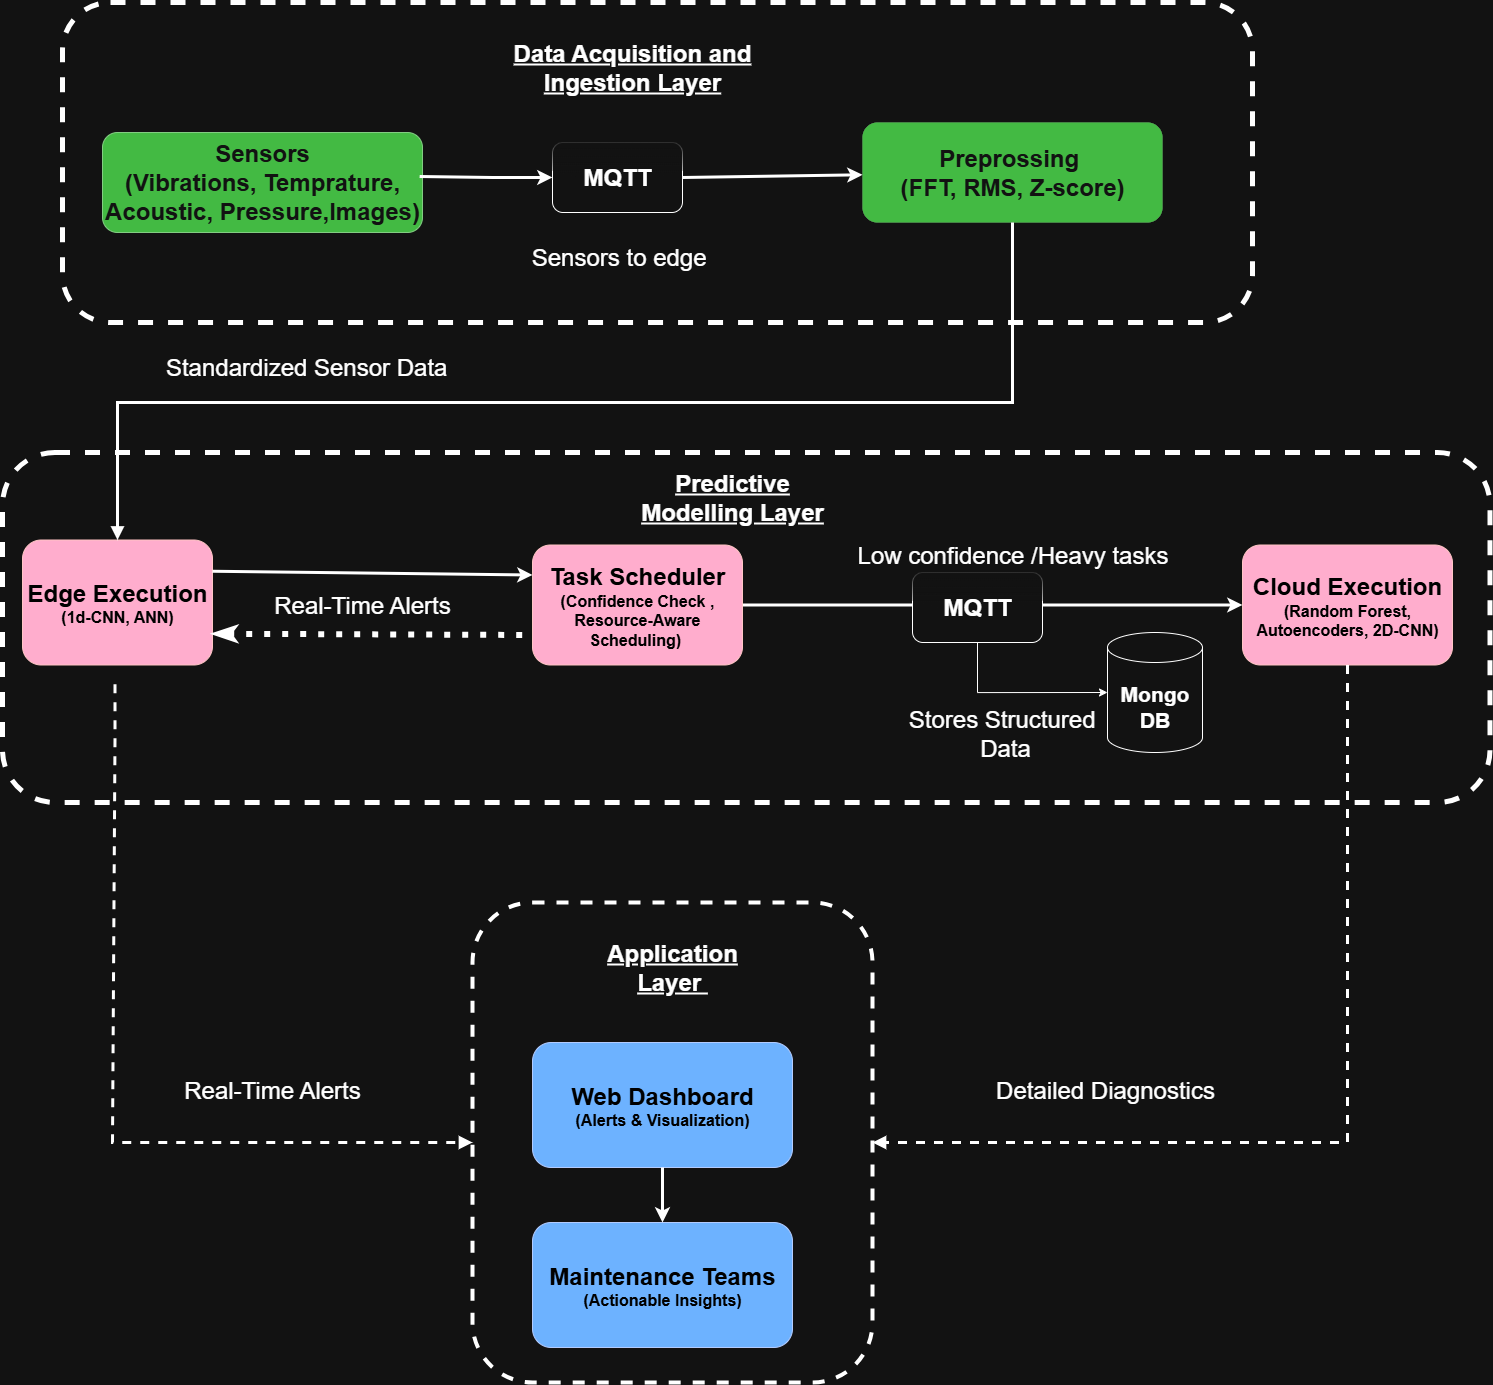

The diagram above was exported from draw.io. Its source (the exported page's mxGraphModel, read from the mxfile embedded in the PNG):
<mxGraphModel dx="1895" dy="1105" grid="1" gridSize="10" guides="1" tooltips="1" connect="1" arrows="1" fold="1" page="1" pageScale="1" pageWidth="850" pageHeight="1100" math="0" shadow="0">
  <root>
    <mxCell id="0" />
    <mxCell id="1" parent="0" />
    <mxCell id="0JTYckSO6cq84oYc_DcG-4" value="&lt;div style=&quot;line-height: 0%; padding-top: 0px; padding-bottom: 120px;&quot;&gt;&lt;/div&gt;" style="rounded=1;whiteSpace=wrap;html=1;dashed=1;strokeWidth=5;" parent="1" vertex="1">
      <mxGeometry x="230" y="40" width="1190" height="320" as="geometry" />
    </mxCell>
    <mxCell id="0JTYckSO6cq84oYc_DcG-7" value="&lt;font style=&quot;font-size: 24px;&quot;&gt;&lt;b style=&quot;&quot;&gt;Sensors&lt;/b&gt;&lt;/font&gt;&lt;div&gt;&lt;font style=&quot;font-size: 24px;&quot;&gt;&lt;b&gt;(Vibrations, Temprature, Acoustic, Pressure,Images)&lt;/b&gt;&lt;/font&gt;&lt;/div&gt;" style="rounded=1;whiteSpace=wrap;html=1;fillColor=#008a00;fontColor=#ffffff;strokeColor=#005700;" parent="1" vertex="1">
      <mxGeometry x="270" y="170" width="320" height="100" as="geometry" />
    </mxCell>
    <mxCell id="0JTYckSO6cq84oYc_DcG-8" value="&lt;b&gt;&lt;font style=&quot;font-size: 24px;&quot;&gt;Preprossing&amp;nbsp;&lt;br&gt;&lt;font style=&quot;&quot;&gt;(FFT, RMS, Z-score)&lt;/font&gt;&lt;/font&gt;&lt;/b&gt;" style="rounded=1;whiteSpace=wrap;html=1;fillColor=#008a00;fontColor=#ffffff;strokeColor=#005700;strokeWidth=0;glass=0;shadow=0;" parent="1" vertex="1">
      <mxGeometry x="1030" y="160" width="300" height="100" as="geometry" />
    </mxCell>
    <mxCell id="0JTYckSO6cq84oYc_DcG-9" value="" style="endArrow=classic;html=1;rounded=0;exitX=1;exitY=0.5;exitDx=0;exitDy=0;strokeColor=light-dark(#000000, #ffffff);strokeWidth=3;" parent="1" source="-IZIAl_2WgdhvGuheMGe-9" target="0JTYckSO6cq84oYc_DcG-8" edge="1">
      <mxGeometry width="50" height="50" relative="1" as="geometry">
        <mxPoint x="350" y="290" as="sourcePoint" />
        <mxPoint x="400" y="240" as="targetPoint" />
      </mxGeometry>
    </mxCell>
    <mxCell id="0JTYckSO6cq84oYc_DcG-12" value="&lt;div style=&quot;line-height: 0%; padding-top: 0px; padding-bottom: 160px;&quot;&gt;&lt;br&gt;&lt;/div&gt;" style="rounded=1;whiteSpace=wrap;html=1;dashed=1;strokeWidth=5;" parent="1" vertex="1">
      <mxGeometry x="170" y="490" width="1487.5" height="350" as="geometry" />
    </mxCell>
    <mxCell id="0JTYckSO6cq84oYc_DcG-13" value="&lt;font style=&quot;color: light-dark(rgb(0, 0, 0), rgb(0, 0, 0)); font-size: 24px;&quot;&gt;&lt;b style=&quot;&quot;&gt;Edge Execution&lt;/b&gt;&lt;/font&gt;&lt;div&gt;&lt;b&gt;&lt;font size=&quot;3&quot; style=&quot;color: light-dark(rgb(0, 0, 0), rgb(0, 0, 0));&quot;&gt;(1d-CNN, ANN)&lt;/font&gt;&lt;/b&gt;&lt;/div&gt;" style="rounded=1;whiteSpace=wrap;html=1;glass=0;fillColor=#a20025;fontColor=#ffffff;strokeColor=#6F0000;" parent="1" vertex="1">
      <mxGeometry x="190" y="577.5" width="190" height="125" as="geometry" />
    </mxCell>
    <mxCell id="0JTYckSO6cq84oYc_DcG-14" value="&lt;font style=&quot;color: light-dark(rgb(0, 0, 0), rgb(0, 0, 0)); font-size: 24px;&quot;&gt;&lt;b style=&quot;&quot;&gt;Cloud Execution&lt;/b&gt;&lt;/font&gt;&lt;div&gt;&lt;font size=&quot;3&quot; style=&quot;color: light-dark(rgb(0, 0, 0), rgb(0, 0, 0));&quot;&gt;&lt;font style=&quot;&quot;&gt;&lt;b&gt;(&lt;/b&gt;&lt;/font&gt;&lt;span style=&quot;background-color: transparent;&quot;&gt;&lt;font&gt;&lt;b&gt;Random Forest, Autoencoders, 2D-CNN&lt;/b&gt;&lt;/font&gt;&lt;/span&gt;&lt;b style=&quot;background-color: transparent;&quot;&gt;)&lt;/b&gt;&lt;/font&gt;&lt;/div&gt;" style="rounded=1;whiteSpace=wrap;html=1;glass=0;fillColor=#a20025;fontColor=#ffffff;strokeColor=#6F0000;" parent="1" vertex="1">
      <mxGeometry x="1410" y="582.5" width="210" height="120" as="geometry" />
    </mxCell>
    <mxCell id="0JTYckSO6cq84oYc_DcG-16" value="" style="endArrow=none;html=1;rounded=0;entryX=0.5;entryY=1;entryDx=0;entryDy=0;exitX=0.5;exitY=0;exitDx=0;exitDy=0;strokeWidth=3;endFill=0;startArrow=block;startFill=1;" parent="1" source="0JTYckSO6cq84oYc_DcG-13" target="0JTYckSO6cq84oYc_DcG-8" edge="1">
      <mxGeometry width="50" height="50" relative="1" as="geometry">
        <mxPoint x="140" y="390" as="sourcePoint" />
        <mxPoint x="470" y="360" as="targetPoint" />
        <Array as="points">
          <mxPoint x="285" y="440" />
          <mxPoint x="400" y="440" />
          <mxPoint x="825" y="440" />
          <mxPoint x="1180" y="440" />
        </Array>
      </mxGeometry>
    </mxCell>
    <mxCell id="0JTYckSO6cq84oYc_DcG-22" value="" style="endArrow=classic;html=1;rounded=0;entryX=0;entryY=0.5;entryDx=0;entryDy=0;exitX=1;exitY=0.5;exitDx=0;exitDy=0;strokeWidth=3;" parent="1" source="-IZIAl_2WgdhvGuheMGe-3" target="0JTYckSO6cq84oYc_DcG-14" edge="1">
      <mxGeometry width="50" height="50" relative="1" as="geometry">
        <mxPoint x="340" y="530" as="sourcePoint" />
        <mxPoint x="390" y="480" as="targetPoint" />
      </mxGeometry>
    </mxCell>
    <mxCell id="0JTYckSO6cq84oYc_DcG-23" value="&lt;font style=&quot;font-size: 24px;&quot;&gt;Low confidence /Heavy tasks&lt;/font&gt;" style="text;html=1;align=center;verticalAlign=middle;whiteSpace=wrap;rounded=0;" parent="1" vertex="1">
      <mxGeometry x="967.5" y="577.5" width="425" height="30" as="geometry" />
    </mxCell>
    <mxCell id="0JTYckSO6cq84oYc_DcG-24" value="&lt;font style=&quot;font-size: 24px;&quot;&gt;Standardized Sensor Data&amp;nbsp;&lt;/font&gt;" style="text;html=1;align=center;verticalAlign=middle;whiteSpace=wrap;rounded=0;" parent="1" vertex="1">
      <mxGeometry x="315" y="390" width="325" height="30" as="geometry" />
    </mxCell>
    <mxCell id="0JTYckSO6cq84oYc_DcG-25" style="edgeStyle=orthogonalEdgeStyle;rounded=0;orthogonalLoop=1;jettySize=auto;html=1;exitX=0.5;exitY=1;exitDx=0;exitDy=0;" parent="1" source="0JTYckSO6cq84oYc_DcG-24" target="0JTYckSO6cq84oYc_DcG-24" edge="1">
      <mxGeometry relative="1" as="geometry" />
    </mxCell>
    <mxCell id="0JTYckSO6cq84oYc_DcG-26" value="&lt;font style=&quot;font-size: 24px;&quot;&gt;&lt;b style=&quot;&quot;&gt;&lt;u style=&quot;&quot;&gt;Data Acquisition and Ingestion Layer&lt;/u&gt;&lt;/b&gt;&lt;/font&gt;" style="text;html=1;align=center;verticalAlign=middle;whiteSpace=wrap;rounded=0;" parent="1" vertex="1">
      <mxGeometry x="670" y="90" width="260" height="30" as="geometry" />
    </mxCell>
    <mxCell id="0JTYckSO6cq84oYc_DcG-27" value="" style="rounded=1;whiteSpace=wrap;html=1;dashed=1;strokeWidth=4;" parent="1" vertex="1">
      <mxGeometry x="640" y="940" width="400" height="480" as="geometry" />
    </mxCell>
    <mxCell id="0JTYckSO6cq84oYc_DcG-28" value="&lt;font style=&quot;font-size: 24px;&quot;&gt;&lt;b style=&quot;&quot;&gt;&lt;u style=&quot;&quot;&gt;Application Layer&amp;nbsp;&lt;/u&gt;&lt;/b&gt;&lt;/font&gt;" style="text;html=1;align=center;verticalAlign=middle;whiteSpace=wrap;rounded=0;" parent="1" vertex="1">
      <mxGeometry x="745" y="990" width="190" height="30" as="geometry" />
    </mxCell>
    <mxCell id="0JTYckSO6cq84oYc_DcG-29" value="&lt;div&gt;&lt;font style=&quot;color: light-dark(rgb(0, 0, 0), rgb(0, 0, 0)); font-size: 24px;&quot;&gt;&lt;b style=&quot;&quot;&gt;Web Dashboard&lt;/b&gt;&lt;/font&gt;&lt;/div&gt;&lt;div&gt;&lt;font size=&quot;3&quot; style=&quot;color: light-dark(rgb(0, 0, 0), rgb(0, 0, 0));&quot;&gt;&lt;b style=&quot;&quot;&gt;(Alerts &amp;amp; Visualization)&lt;/b&gt;&lt;/font&gt;&lt;/div&gt;" style="rounded=1;whiteSpace=wrap;html=1;glass=0;fillColor=#0050ef;fontColor=#ffffff;strokeColor=#001DBC;" parent="1" vertex="1">
      <mxGeometry x="700" y="1080" width="260" height="125" as="geometry" />
    </mxCell>
    <mxCell id="0JTYckSO6cq84oYc_DcG-30" value="&lt;div&gt;&lt;font style=&quot;color: light-dark(rgb(0, 0, 0), rgb(0, 0, 0)); font-size: 24px;&quot;&gt;&lt;b style=&quot;&quot;&gt;Maintenance Teams&lt;/b&gt;&lt;/font&gt;&lt;/div&gt;&lt;div&gt;&lt;font size=&quot;3&quot; style=&quot;color: light-dark(rgb(0, 0, 0), rgb(0, 0, 0));&quot;&gt;&lt;b style=&quot;&quot;&gt;(Actionable Insights)&lt;/b&gt;&lt;/font&gt;&lt;/div&gt;" style="rounded=1;whiteSpace=wrap;html=1;glass=0;fillColor=#0050ef;fontColor=#ffffff;strokeColor=#001DBC;" parent="1" vertex="1">
      <mxGeometry x="700" y="1260" width="260" height="125" as="geometry" />
    </mxCell>
    <mxCell id="0JTYckSO6cq84oYc_DcG-31" value="" style="endArrow=classic;html=1;rounded=0;entryX=0.5;entryY=0;entryDx=0;entryDy=0;exitX=0.5;exitY=1;exitDx=0;exitDy=0;strokeWidth=3;" parent="1" source="0JTYckSO6cq84oYc_DcG-29" target="0JTYckSO6cq84oYc_DcG-30" edge="1">
      <mxGeometry width="50" height="50" relative="1" as="geometry">
        <mxPoint x="370" y="970" as="sourcePoint" />
        <mxPoint x="420" y="920" as="targetPoint" />
      </mxGeometry>
    </mxCell>
    <mxCell id="0JTYckSO6cq84oYc_DcG-34" value="&lt;font style=&quot;font-size: 24px;&quot;&gt;Real-Time Alerts&lt;/font&gt;" style="text;html=1;align=center;verticalAlign=middle;whiteSpace=wrap;rounded=0;" parent="1" vertex="1">
      <mxGeometry x="350" y="1100" width="180" height="55" as="geometry" />
    </mxCell>
    <mxCell id="0JTYckSO6cq84oYc_DcG-37" value="&lt;font style=&quot;font-size: 24px;&quot;&gt;Detailed Diagnostics&lt;/font&gt;" style="text;html=1;align=center;verticalAlign=middle;whiteSpace=wrap;rounded=0;" parent="1" vertex="1">
      <mxGeometry x="1057.5" y="1112.5" width="430" height="30" as="geometry" />
    </mxCell>
    <mxCell id="0JTYckSO6cq84oYc_DcG-40" value="" style="endArrow=block;html=1;rounded=0;exitX=0.5;exitY=1;exitDx=0;exitDy=0;dashed=1;strokeWidth=3;endFill=1;entryX=0;entryY=0.5;entryDx=0;entryDy=0;" parent="1" target="0JTYckSO6cq84oYc_DcG-27" edge="1">
      <mxGeometry width="50" height="50" relative="1" as="geometry">
        <mxPoint x="282.5" y="721.75" as="sourcePoint" />
        <mxPoint x="616" y="1120" as="targetPoint" />
        <Array as="points">
          <mxPoint x="282.5" y="776.75" />
          <mxPoint x="280" y="1180" />
        </Array>
      </mxGeometry>
    </mxCell>
    <mxCell id="0JTYckSO6cq84oYc_DcG-42" value="" style="endArrow=block;html=1;rounded=0;exitX=0.5;exitY=1;exitDx=0;exitDy=0;dashed=1;strokeWidth=3;endFill=1;entryX=1;entryY=0.5;entryDx=0;entryDy=0;" parent="1" source="0JTYckSO6cq84oYc_DcG-14" target="0JTYckSO6cq84oYc_DcG-27" edge="1">
      <mxGeometry width="50" height="50" relative="1" as="geometry">
        <mxPoint x="720" y="770" as="sourcePoint" />
        <mxPoint x="960" y="1020" as="targetPoint" />
        <Array as="points">
          <mxPoint x="1515" y="1180" />
        </Array>
      </mxGeometry>
    </mxCell>
    <mxCell id="-IZIAl_2WgdhvGuheMGe-4" value="" style="endArrow=classic;html=1;rounded=0;exitX=1;exitY=0.25;exitDx=0;exitDy=0;strokeWidth=3;entryX=0;entryY=0.25;entryDx=0;entryDy=0;" parent="1" source="0JTYckSO6cq84oYc_DcG-13" target="-IZIAl_2WgdhvGuheMGe-3" edge="1">
      <mxGeometry width="50" height="50" relative="1" as="geometry">
        <mxPoint x="380" y="640" as="sourcePoint" />
        <mxPoint x="690" y="620" as="targetPoint" />
      </mxGeometry>
    </mxCell>
    <mxCell id="-IZIAl_2WgdhvGuheMGe-3" value="&lt;font style=&quot;color: light-dark(rgb(0, 0, 0), rgb(0, 0, 0)); font-size: 24px;&quot;&gt;&lt;b style=&quot;&quot;&gt;Task Scheduler&lt;/b&gt;&lt;/font&gt;&lt;div&gt;&lt;font size=&quot;3&quot; style=&quot;color: light-dark(rgb(0, 0, 0), rgb(0, 0, 0));&quot;&gt;&lt;b style=&quot;&quot;&gt;(Confidence Check , Resource-Aware Scheduling)&amp;nbsp;&lt;/b&gt;&lt;/font&gt;&lt;/div&gt;" style="rounded=1;whiteSpace=wrap;html=1;glass=0;fillColor=#a20025;fontColor=#ffffff;strokeColor=#6F0000;" parent="1" vertex="1">
      <mxGeometry x="700" y="582.5" width="210" height="120" as="geometry" />
    </mxCell>
    <mxCell id="-IZIAl_2WgdhvGuheMGe-5" value="" style="endArrow=none;dashed=1;html=1;rounded=0;exitX=1;exitY=0.75;exitDx=0;exitDy=0;entryX=0;entryY=0.75;entryDx=0;entryDy=0;dashPattern=1 2;startArrow=classicThin;startFill=0;strokeWidth=6;" parent="1" source="0JTYckSO6cq84oYc_DcG-13" target="-IZIAl_2WgdhvGuheMGe-3" edge="1">
      <mxGeometry width="50" height="50" relative="1" as="geometry">
        <mxPoint x="930" y="660" as="sourcePoint" />
        <mxPoint x="980" y="610" as="targetPoint" />
      </mxGeometry>
    </mxCell>
    <mxCell id="-IZIAl_2WgdhvGuheMGe-7" value="&lt;font style=&quot;font-size: 24px;&quot;&gt;Real-Time Alerts&lt;/font&gt;" style="text;html=1;align=center;verticalAlign=middle;whiteSpace=wrap;rounded=0;" parent="1" vertex="1">
      <mxGeometry x="440" y="615" width="180" height="55" as="geometry" />
    </mxCell>
    <mxCell id="-IZIAl_2WgdhvGuheMGe-10" value="" style="endArrow=classic;html=1;rounded=0;exitX=0.991;exitY=0.44;exitDx=0;exitDy=0;strokeColor=light-dark(#000000, #ffffff);strokeWidth=3;entryX=0;entryY=0.5;entryDx=0;entryDy=0;exitPerimeter=0;" parent="1" source="0JTYckSO6cq84oYc_DcG-7" target="-IZIAl_2WgdhvGuheMGe-9" edge="1">
      <mxGeometry width="50" height="50" relative="1" as="geometry">
        <mxPoint x="600" y="215" as="sourcePoint" />
        <mxPoint x="1030" y="211" as="targetPoint" />
        <Array as="points">
          <mxPoint x="660" y="215" />
        </Array>
      </mxGeometry>
    </mxCell>
    <mxCell id="-IZIAl_2WgdhvGuheMGe-9" value="&lt;span style=&quot;font-size: 24px;&quot;&gt;&lt;b&gt;&lt;font style=&quot;color: light-dark(rgb(0, 0, 0), rgb(255, 255, 255));&quot;&gt;MQTT&lt;/font&gt;&lt;/b&gt;&lt;/span&gt;" style="rounded=1;whiteSpace=wrap;html=1;shadow=0;glass=1;" parent="1" vertex="1">
      <mxGeometry x="720" y="180" width="130" height="70" as="geometry" />
    </mxCell>
    <mxCell id="-IZIAl_2WgdhvGuheMGe-11" value="&lt;font style=&quot;font-size: 24px;&quot;&gt;Sensors to edge&amp;nbsp;&lt;/font&gt;" style="text;html=1;align=center;verticalAlign=middle;whiteSpace=wrap;rounded=0;" parent="1" vertex="1">
      <mxGeometry x="580" y="280" width="420" height="30" as="geometry" />
    </mxCell>
    <mxCell id="-IZIAl_2WgdhvGuheMGe-13" value="&lt;span style=&quot;font-size: 24px;&quot;&gt;&lt;b&gt;&lt;font style=&quot;color: light-dark(rgb(0, 0, 0), rgb(255, 255, 255));&quot;&gt;MQTT&lt;/font&gt;&lt;/b&gt;&lt;/span&gt;" style="rounded=1;whiteSpace=wrap;html=1;shadow=0;glass=1;" parent="1" vertex="1">
      <mxGeometry x="1080" y="610" width="130" height="70" as="geometry" />
    </mxCell>
    <mxCell id="dTPrZbvdYLET56YKEzJ1-1" value="&lt;span style=&quot;font-size: 21px;&quot;&gt;&lt;b&gt;Mongo DB&lt;/b&gt;&lt;/span&gt;" style="shape=cylinder3;whiteSpace=wrap;html=1;boundedLbl=1;backgroundOutline=1;size=15;" parent="1" vertex="1">
      <mxGeometry x="1275" y="670" width="95" height="120" as="geometry" />
    </mxCell>
    <mxCell id="dTPrZbvdYLET56YKEzJ1-3" style="edgeStyle=orthogonalEdgeStyle;rounded=0;orthogonalLoop=1;jettySize=auto;html=1;exitX=0.5;exitY=1;exitDx=0;exitDy=0;entryX=0;entryY=0.5;entryDx=0;entryDy=0;entryPerimeter=0;" parent="1" source="-IZIAl_2WgdhvGuheMGe-13" target="dTPrZbvdYLET56YKEzJ1-1" edge="1">
      <mxGeometry relative="1" as="geometry" />
    </mxCell>
    <mxCell id="dTPrZbvdYLET56YKEzJ1-5" value="&lt;span style=&quot;font-size: 24px;&quot;&gt;Stores Structured&amp;nbsp; Data&lt;/span&gt;" style="text;html=1;align=center;verticalAlign=middle;whiteSpace=wrap;rounded=0;" parent="1" vertex="1">
      <mxGeometry x="1057.5" y="770" width="230" as="geometry" />
    </mxCell>
    <mxCell id="dTPrZbvdYLET56YKEzJ1-6" value="&lt;span style=&quot;font-size: 24px;&quot;&gt;&lt;b&gt;&lt;u&gt;Predictive Modelling Layer&lt;/u&gt;&lt;/b&gt;&lt;/span&gt;" style="text;html=1;align=center;verticalAlign=middle;whiteSpace=wrap;rounded=0;" parent="1" vertex="1">
      <mxGeometry x="790" y="520" width="220" height="30" as="geometry" />
    </mxCell>
  </root>
</mxGraphModel>